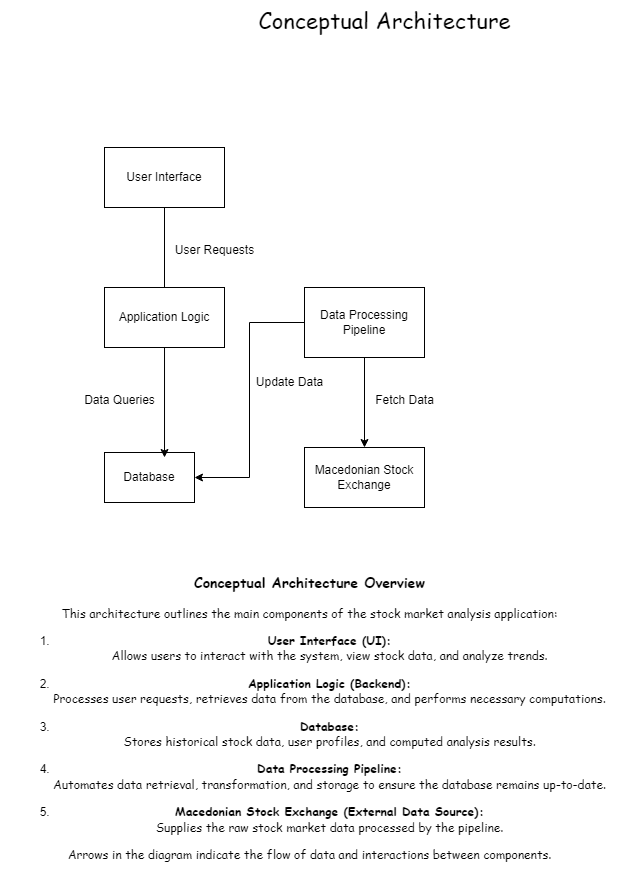

The diagram above was exported from draw.io. Its source (the exported page's mxGraphModel, read from the mxfile embedded in the PNG):
<mxGraphModel dx="1741" dy="944" grid="1" gridSize="10" guides="1" tooltips="1" connect="1" arrows="1" fold="1" page="1" pageScale="1" pageWidth="850" pageHeight="1100" math="0" shadow="0" extFonts="Permanent Marker^https://fonts.googleapis.com/css?family=Permanent+Marker">
  <root>
    <mxCell id="0" />
    <mxCell id="1" parent="0" />
    <mxCell id="1suzsGKeyKh7UDh2-BfZ-1" value="User Interface" style="rounded=0;whiteSpace=wrap;html=1;" vertex="1" parent="1">
      <mxGeometry x="140" y="170" width="120" height="60" as="geometry" />
    </mxCell>
    <mxCell id="1suzsGKeyKh7UDh2-BfZ-2" value="Application Logic" style="rounded=0;whiteSpace=wrap;html=1;" vertex="1" parent="1">
      <mxGeometry x="140" y="310" width="120" height="60" as="geometry" />
    </mxCell>
    <mxCell id="1suzsGKeyKh7UDh2-BfZ-3" value="" style="endArrow=none;html=1;rounded=0;entryX=0.5;entryY=1;entryDx=0;entryDy=0;exitX=0.5;exitY=0;exitDx=0;exitDy=0;" edge="1" parent="1" source="1suzsGKeyKh7UDh2-BfZ-2" target="1suzsGKeyKh7UDh2-BfZ-1">
      <mxGeometry width="50" height="50" relative="1" as="geometry">
        <mxPoint x="400" y="410" as="sourcePoint" />
        <mxPoint x="450" y="360" as="targetPoint" />
      </mxGeometry>
    </mxCell>
    <mxCell id="1suzsGKeyKh7UDh2-BfZ-4" value="User Requests" style="text;html=1;align=center;verticalAlign=middle;resizable=0;points=[];autosize=1;strokeColor=none;fillColor=none;" vertex="1" parent="1">
      <mxGeometry x="200" y="258" width="100" height="30" as="geometry" />
    </mxCell>
    <mxCell id="1suzsGKeyKh7UDh2-BfZ-5" value="Database" style="rounded=0;whiteSpace=wrap;html=1;" vertex="1" parent="1">
      <mxGeometry x="140" y="475" width="90" height="50" as="geometry" />
    </mxCell>
    <mxCell id="1suzsGKeyKh7UDh2-BfZ-8" style="edgeStyle=orthogonalEdgeStyle;rounded=0;orthogonalLoop=1;jettySize=auto;html=1;" edge="1" parent="1" source="1suzsGKeyKh7UDh2-BfZ-6" target="1suzsGKeyKh7UDh2-BfZ-7">
      <mxGeometry relative="1" as="geometry" />
    </mxCell>
    <mxCell id="1suzsGKeyKh7UDh2-BfZ-10" style="edgeStyle=orthogonalEdgeStyle;rounded=0;orthogonalLoop=1;jettySize=auto;html=1;entryX=1;entryY=0.5;entryDx=0;entryDy=0;" edge="1" parent="1" source="1suzsGKeyKh7UDh2-BfZ-6" target="1suzsGKeyKh7UDh2-BfZ-5">
      <mxGeometry relative="1" as="geometry" />
    </mxCell>
    <mxCell id="1suzsGKeyKh7UDh2-BfZ-6" value="Data Processing Pipeline" style="rounded=0;whiteSpace=wrap;html=1;" vertex="1" parent="1">
      <mxGeometry x="340" y="310" width="120" height="70" as="geometry" />
    </mxCell>
    <mxCell id="1suzsGKeyKh7UDh2-BfZ-7" value="Macedonian Stock Exchange" style="rounded=0;whiteSpace=wrap;html=1;" vertex="1" parent="1">
      <mxGeometry x="340" y="470" width="120" height="60" as="geometry" />
    </mxCell>
    <mxCell id="1suzsGKeyKh7UDh2-BfZ-9" value="Fetch Data" style="text;html=1;align=center;verticalAlign=middle;resizable=0;points=[];autosize=1;strokeColor=none;fillColor=none;" vertex="1" parent="1">
      <mxGeometry x="400" y="408" width="80" height="30" as="geometry" />
    </mxCell>
    <mxCell id="1suzsGKeyKh7UDh2-BfZ-11" value="Update Data" style="text;html=1;align=center;verticalAlign=middle;resizable=0;points=[];autosize=1;strokeColor=none;fillColor=none;" vertex="1" parent="1">
      <mxGeometry x="280" y="390" width="90" height="30" as="geometry" />
    </mxCell>
    <mxCell id="1suzsGKeyKh7UDh2-BfZ-12" style="edgeStyle=orthogonalEdgeStyle;rounded=0;orthogonalLoop=1;jettySize=auto;html=1;entryX=0.667;entryY=0.1;entryDx=0;entryDy=0;entryPerimeter=0;" edge="1" parent="1" source="1suzsGKeyKh7UDh2-BfZ-2" target="1suzsGKeyKh7UDh2-BfZ-5">
      <mxGeometry relative="1" as="geometry" />
    </mxCell>
    <mxCell id="1suzsGKeyKh7UDh2-BfZ-13" value="Data Queries" style="text;html=1;align=center;verticalAlign=middle;resizable=0;points=[];autosize=1;strokeColor=none;fillColor=none;" vertex="1" parent="1">
      <mxGeometry x="110" y="408" width="90" height="30" as="geometry" />
    </mxCell>
    <mxCell id="1suzsGKeyKh7UDh2-BfZ-14" value="&lt;h3&gt;&lt;strong&gt;&lt;font face=&quot;Comic Sans MS&quot;&gt;Conceptual Architecture Overview&lt;/font&gt;&lt;/strong&gt;&lt;/h3&gt;&lt;p&gt;&lt;font face=&quot;Comic Sans MS&quot;&gt;This architecture outlines the main components of the stock market analysis application:&lt;/font&gt;&lt;/p&gt;&lt;ol&gt;&lt;li&gt;&lt;p&gt;&lt;font face=&quot;Comic Sans MS&quot;&gt;&lt;strong&gt;User Interface (UI):&lt;/strong&gt;&lt;br&gt;Allows users to interact with the system, view stock data, and analyze trends.&lt;/font&gt;&lt;/p&gt;&lt;/li&gt;&lt;li&gt;&lt;p&gt;&lt;font face=&quot;Comic Sans MS&quot;&gt;&lt;strong&gt;Application Logic (Backend):&lt;/strong&gt;&lt;br&gt;Processes user requests, retrieves data from the database, and performs necessary computations.&lt;/font&gt;&lt;/p&gt;&lt;/li&gt;&lt;li&gt;&lt;p&gt;&lt;font face=&quot;Comic Sans MS&quot;&gt;&lt;strong&gt;Database:&lt;/strong&gt;&lt;br&gt;Stores historical stock data, user profiles, and computed analysis results.&lt;/font&gt;&lt;/p&gt;&lt;/li&gt;&lt;li&gt;&lt;p&gt;&lt;font face=&quot;Comic Sans MS&quot;&gt;&lt;strong&gt;Data Processing Pipeline:&lt;/strong&gt;&lt;br&gt;Automates data retrieval, transformation, and storage to ensure the database remains up-to-date.&lt;/font&gt;&lt;/p&gt;&lt;/li&gt;&lt;li&gt;&lt;p&gt;&lt;font face=&quot;Comic Sans MS&quot;&gt;&lt;strong&gt;Macedonian Stock Exchange (External Data Source):&lt;/strong&gt;&lt;br&gt;Supplies the raw stock market data processed by the pipeline.&lt;/font&gt;&lt;/p&gt;&lt;/li&gt;&lt;/ol&gt;&lt;p&gt;&lt;font face=&quot;Comic Sans MS&quot;&gt;Arrows in the diagram indicate the flow of data and interactions between components.&lt;/font&gt;&lt;/p&gt;" style="text;html=1;align=center;verticalAlign=middle;resizable=0;points=[];autosize=1;strokeColor=none;fillColor=none;" vertex="1" parent="1">
      <mxGeometry x="35" y="575" width="620" height="330" as="geometry" />
    </mxCell>
    <mxCell id="1suzsGKeyKh7UDh2-BfZ-15" value="&lt;font face=&quot;Comic Sans MS&quot; style=&quot;font-size: 22px;&quot;&gt;Conceptual Architecture&lt;/font&gt;" style="text;html=1;align=center;verticalAlign=middle;resizable=0;points=[];autosize=1;strokeColor=none;fillColor=none;" vertex="1" parent="1">
      <mxGeometry x="280" y="23" width="280" height="40" as="geometry" />
    </mxCell>
  </root>
</mxGraphModel>